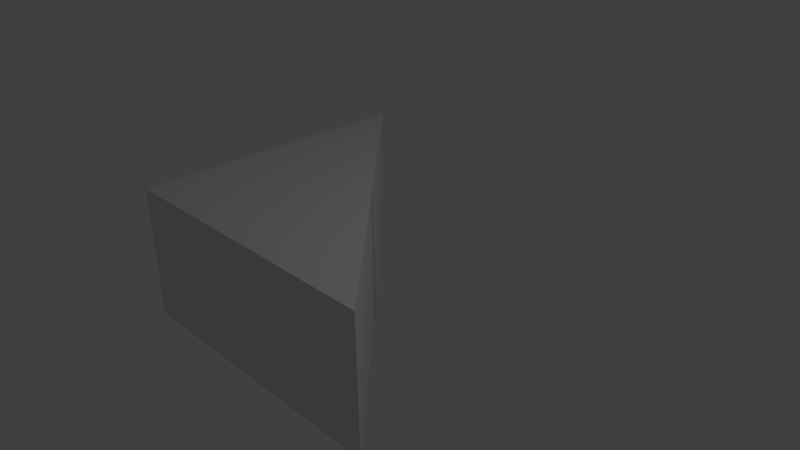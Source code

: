 # Source: Sling_R.blend  (saved by Blender 2.74.5; exported with 4.5.12 LTS)
import bpy
from mathutils import Matrix  # noqa: F401  (used for matrix-valued properties, if any)

bpy.ops.wm.read_factory_settings(use_empty=True)
scene = bpy.context.scene
scene.name = 'Scene'

# ---- collections
col_collection_1 = bpy.data.collections.new('Collection 1'); scene.collection.children.link(col_collection_1)

# ---- materials (node trees are filled in below, after node groups)
mat_material = bpy.data.materials.new('Material')
mat_material.alpha_threshold = 0.0
mat_material.use_transparent_shadow = False
mat_material.roughness = 0.5
mat_material.line_color = (0.0, 0.0, 0.0, 1.0)

# ---- material node trees

# ---- world
world_world = bpy.data.worlds.new('World'); scene.world = world_world
world_world.color = (0.05088, 0.05088, 0.05088)
world_world.use_sun_shadow = False
world_world.sun_shadow_jitter_overblur = 0.0
world_world.cycles.sampling_method = 'MANUAL'
world_world.cycles.sample_map_resolution = 256

# ---- cameras
cam_camera = bpy.data.cameras.new('Camera')
cam_camera.clip_end = 100.0
cam_camera.lens = 35.0
cam_camera.sensor_width = 32.0
cam_camera.sensor_height = 18.0
cam_camera.ortho_scale = 7.314
cam_camera.dof.focus_distance = 0.0
cam_camera.dof.aperture_fstop = 128.0

# ---- lights
light_lamp = bpy.data.lights.new('Lamp', 'POINT')
light_lamp.transmission_factor = 0.0
light_lamp.cutoff_distance = 30.0
light_lamp.energy = 100.0
light_lamp.shadow_buffer_clip_start = 1.001
light_lamp.shadow_soft_size = 0.1
light_lamp.shadow_maximum_resolution = 0.006
light_lamp.use_absolute_resolution = True
light_lamp.cycles.use_multiple_importance_sampling = False

# ---- meshes
me_cube_001 = bpy.data.meshes.new('Cube.001')
me_cube_001.from_pydata([(0.0, 2.828, -0.9095), (2.384e-07, -2.828, -0.9095), (5.684e-14, 1.012e-06, -0.9095), (-1.192e-06, 2.828, 0.9095), (7.153e-07, -2.828, 0.9095), (-8.429e-08, 8.429e-08, 0.9095)], [], [(1, 4, 5, 2), (3, 0, 2, 5)])
me_cube_001.materials.append(mat_material)
me_cube_001.use_remesh_preserve_volume = False
me_cube_001.use_remesh_preserve_attributes = False
me_cube_001.use_mirror_vertex_groups = False
me_cube_001.update()
me_cube = bpy.data.meshes.new('Cube')
me_cube.from_pydata([(-2.0, 2.0, -0.9095), (-2.0, -2.0, -0.9095), (2.0, -2.0, -0.9095), (-7.153e-07, 7.153e-07, -0.9095), (-2.0, 2.0, 0.9095), (-2.0, -2.0, 0.9095), (2.0, -2.0, 0.9095), (-1.192e-07, 0.0, 0.9095)], [], [(0, 3, 2, 1), (4, 5, 6, 7), (0, 1, 5, 4), (1, 2, 6, 5), (2, 3, 7, 6), (4, 7, 3, 0)])
me_cube.materials.append(mat_material)
me_cube.use_remesh_preserve_volume = False
me_cube.use_remesh_preserve_attributes = False
me_cube.use_mirror_vertex_groups = False
me_cube.update()

# ---- objects
ob_cube_001 = bpy.data.objects.new('Cube.001', me_cube_001)
ob_cube = bpy.data.objects.new('Cube', me_cube)
ob_lamp = bpy.data.objects.new('Lamp', light_lamp)
ob_camera = bpy.data.objects.new('Camera', cam_camera)

# ---- transforms, parenting, visibility, modifiers, constraints
ob_cube_001.location = (0.0, 0.0, 0.0)
ob_cube_001.rotation_euler = (0.0, -0.0, 0.7854)
ob_cube_001.lock_rotations_4d = False
ob_cube_001.empty_display_type = 'ARROWS'
ob_cube_001.lineart.crease_threshold = 0.0
ob_cube.location = (0.0, 0.0, 0.0)
ob_cube.lock_rotations_4d = False
ob_cube.empty_display_type = 'ARROWS'
ob_cube.lineart.crease_threshold = 0.0
ob_lamp.location = (4.076, 1.005, 5.904)
ob_lamp.rotation_euler = (0.6503, 0.05522, 1.866)
ob_lamp.lock_rotations_4d = False
ob_lamp.empty_display_type = 'ARROWS'
ob_lamp.color = (0.0, 0.0, 0.0, 0.0)
ob_lamp.lineart.crease_threshold = 0.0
ob_camera.location = (7.481, -6.508, 5.344)
ob_camera.rotation_euler = (1.109, 0.01082, 0.8149)
ob_camera.lock_rotations_4d = False
ob_camera.empty_display_type = 'ARROWS'
ob_camera.color = (0.0, 0.0, 0.0, 0.0)
ob_camera.display_type = 'WIRE'
ob_camera.lineart.crease_threshold = 0.0

# ---- collection membership
col_collection_1.objects.link(ob_cube_001)
col_collection_1.objects.link(ob_cube)
col_collection_1.objects.link(ob_lamp)
col_collection_1.objects.link(ob_camera)

# ---- scene / render settings (as saved in the file)
scene.camera = ob_camera
scene.frame_start = 1; scene.frame_end = 250; scene.frame_set(1)
scene.render.engine = 'BLENDER_EEVEE_NEXT'
scene.render.resolution_percentage = 50
scene.render.dither_intensity = 0.0
scene.cycles.use_denoising = False
scene.cycles.samples = 10
scene.cycles.sampling_pattern = 'TABULATED_SOBOL'
scene.cycles.light_sampling_threshold = 0.0
scene.cycles.use_adaptive_sampling = False
scene.cycles.use_light_tree = False
scene.cycles.blur_glossy = 0.0
scene.cycles.pixel_filter_type = 'GAUSSIAN'
scene.cycles.sample_clamp_indirect = 0.0
scene.view_settings.view_transform = 'Standard'
bpy.context.view_layer.update()
